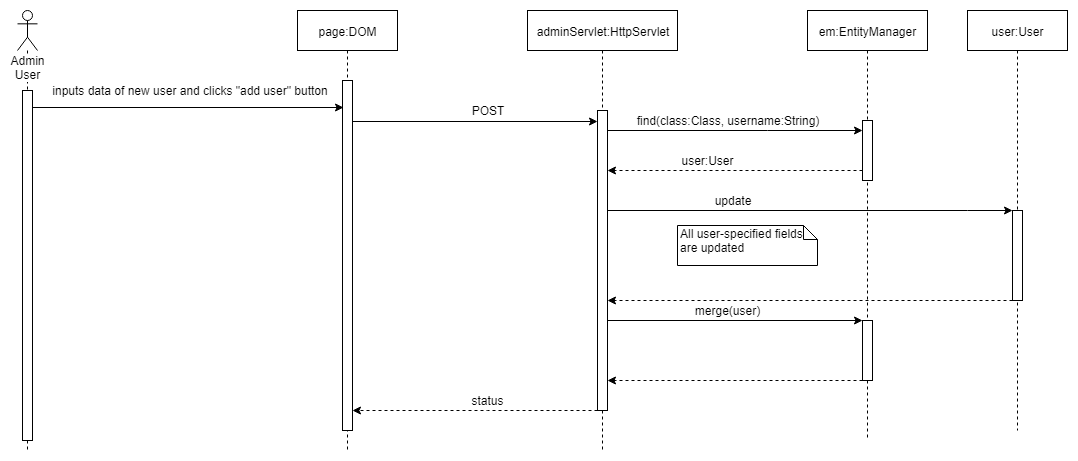

The diagram above was exported from draw.io. Its source (the exported page's mxGraphModel, read from the mxfile embedded in the PNG):
<mxGraphModel dx="1010" dy="501" grid="1" gridSize="10" guides="1" tooltips="1" connect="1" arrows="1" fold="1" page="1" pageScale="1" pageWidth="850" pageHeight="1100" math="0" shadow="0">
  <root>
    <mxCell id="0" />
    <mxCell id="1" parent="0" />
    <mxCell id="tekqLxIRSgJ-CBS5u8yE-1" value="page:DOM" style="shape=umlLifeline;perimeter=lifelinePerimeter;whiteSpace=wrap;html=1;container=1;collapsible=0;recursiveResize=0;outlineConnect=0;" vertex="1" parent="1">
      <mxGeometry x="470" y="60" width="100" height="440" as="geometry" />
    </mxCell>
    <mxCell id="tekqLxIRSgJ-CBS5u8yE-2" value="" style="html=1;points=[];perimeter=orthogonalPerimeter;" vertex="1" parent="tekqLxIRSgJ-CBS5u8yE-1">
      <mxGeometry x="45" y="70" width="10" height="350" as="geometry" />
    </mxCell>
    <mxCell id="tekqLxIRSgJ-CBS5u8yE-3" value="Admin User" style="shape=umlLifeline;participant=umlActor;perimeter=lifelinePerimeter;whiteSpace=wrap;html=1;container=1;collapsible=0;recursiveResize=0;verticalAlign=top;spacingTop=36;labelBackgroundColor=#ffffff;outlineConnect=0;size=40;" vertex="1" parent="1">
      <mxGeometry x="190" y="60" width="20" height="440" as="geometry" />
    </mxCell>
    <mxCell id="tekqLxIRSgJ-CBS5u8yE-4" value="" style="html=1;points=[];perimeter=orthogonalPerimeter;" vertex="1" parent="tekqLxIRSgJ-CBS5u8yE-3">
      <mxGeometry x="5" y="80" width="10" height="350" as="geometry" />
    </mxCell>
    <mxCell id="tekqLxIRSgJ-CBS5u8yE-5" value="inputs data of new user and clicks &quot;add user&quot; button" style="text;html=1;strokeColor=none;fillColor=none;align=center;verticalAlign=middle;whiteSpace=wrap;rounded=0;" vertex="1" parent="1">
      <mxGeometry x="222.5" y="130" width="280" height="20" as="geometry" />
    </mxCell>
    <mxCell id="tekqLxIRSgJ-CBS5u8yE-6" value="" style="endArrow=classic;html=1;rounded=0;entryX=0;entryY=0.037;entryDx=0;entryDy=0;entryPerimeter=0;" edge="1" parent="1" source="tekqLxIRSgJ-CBS5u8yE-2" target="tekqLxIRSgJ-CBS5u8yE-9">
      <mxGeometry width="50" height="50" relative="1" as="geometry">
        <mxPoint x="532.5" y="167" as="sourcePoint" />
        <mxPoint x="760" y="167" as="targetPoint" />
      </mxGeometry>
    </mxCell>
    <mxCell id="tekqLxIRSgJ-CBS5u8yE-7" value="POST" style="text;html=1;strokeColor=none;fillColor=none;align=center;verticalAlign=middle;whiteSpace=wrap;rounded=0;" vertex="1" parent="1">
      <mxGeometry x="640" y="150" width="40" height="20" as="geometry" />
    </mxCell>
    <mxCell id="tekqLxIRSgJ-CBS5u8yE-8" value="adminServlet:HttpServlet" style="shape=umlLifeline;perimeter=lifelinePerimeter;whiteSpace=wrap;html=1;container=1;collapsible=0;recursiveResize=0;outlineConnect=0;" vertex="1" parent="1">
      <mxGeometry x="700" y="60" width="150" height="440" as="geometry" />
    </mxCell>
    <mxCell id="tekqLxIRSgJ-CBS5u8yE-9" value="" style="html=1;points=[];perimeter=orthogonalPerimeter;" vertex="1" parent="tekqLxIRSgJ-CBS5u8yE-8">
      <mxGeometry x="70" y="100" width="10" height="300" as="geometry" />
    </mxCell>
    <mxCell id="tekqLxIRSgJ-CBS5u8yE-13" value="merge(user)" style="text;html=1;strokeColor=none;fillColor=none;align=center;verticalAlign=middle;whiteSpace=wrap;rounded=0;" vertex="1" parent="1">
      <mxGeometry x="860" y="350" width="80" height="20" as="geometry" />
    </mxCell>
    <mxCell id="tekqLxIRSgJ-CBS5u8yE-14" value="em:EntityManager" style="shape=umlLifeline;perimeter=lifelinePerimeter;whiteSpace=wrap;html=1;container=1;collapsible=0;recursiveResize=0;outlineConnect=0;" vertex="1" parent="1">
      <mxGeometry x="980" y="60" width="120" height="430" as="geometry" />
    </mxCell>
    <mxCell id="tekqLxIRSgJ-CBS5u8yE-15" value="" style="html=1;points=[];perimeter=orthogonalPerimeter;" vertex="1" parent="tekqLxIRSgJ-CBS5u8yE-14">
      <mxGeometry x="55" y="310" width="10" height="60" as="geometry" />
    </mxCell>
    <mxCell id="tekqLxIRSgJ-CBS5u8yE-24" value="" style="html=1;points=[];perimeter=orthogonalPerimeter;" vertex="1" parent="tekqLxIRSgJ-CBS5u8yE-14">
      <mxGeometry x="55" y="110" width="10" height="60" as="geometry" />
    </mxCell>
    <mxCell id="tekqLxIRSgJ-CBS5u8yE-18" value="status" style="text;html=1;strokeColor=none;fillColor=none;align=center;verticalAlign=middle;whiteSpace=wrap;rounded=0;" vertex="1" parent="1">
      <mxGeometry x="640" y="440" width="40" height="20" as="geometry" />
    </mxCell>
    <mxCell id="tekqLxIRSgJ-CBS5u8yE-19" value="" style="endArrow=classic;html=1;entryX=0.14;entryY=0.078;entryDx=0;entryDy=0;entryPerimeter=0;" edge="1" parent="1" source="tekqLxIRSgJ-CBS5u8yE-4" target="tekqLxIRSgJ-CBS5u8yE-2">
      <mxGeometry width="50" height="50" relative="1" as="geometry">
        <mxPoint x="210" y="150" as="sourcePoint" />
        <mxPoint x="510" y="149.5" as="targetPoint" />
      </mxGeometry>
    </mxCell>
    <mxCell id="tekqLxIRSgJ-CBS5u8yE-20" value="" style="endArrow=classic;html=1;dashed=1;" edge="1" parent="1" target="tekqLxIRSgJ-CBS5u8yE-9" source="tekqLxIRSgJ-CBS5u8yE-24">
      <mxGeometry width="50" height="50" relative="1" as="geometry">
        <mxPoint x="1010" y="220.5" as="sourcePoint" />
        <mxPoint x="790" y="220" as="targetPoint" />
        <Array as="points">
          <mxPoint x="960" y="220" />
        </Array>
      </mxGeometry>
    </mxCell>
    <mxCell id="tekqLxIRSgJ-CBS5u8yE-23" value="find(class:Class, username:String)" style="text;html=1;strokeColor=none;fillColor=none;align=center;verticalAlign=middle;whiteSpace=wrap;rounded=0;" vertex="1" parent="1">
      <mxGeometry x="795" y="160" width="210" height="20" as="geometry" />
    </mxCell>
    <mxCell id="tekqLxIRSgJ-CBS5u8yE-25" value="user:User" style="text;html=1;strokeColor=none;fillColor=none;align=center;verticalAlign=middle;whiteSpace=wrap;rounded=0;" vertex="1" parent="1">
      <mxGeometry x="850" y="200" width="60" height="20" as="geometry" />
    </mxCell>
    <mxCell id="tekqLxIRSgJ-CBS5u8yE-28" value="update" style="text;html=1;strokeColor=none;fillColor=none;align=center;verticalAlign=middle;whiteSpace=wrap;rounded=0;" vertex="1" parent="1">
      <mxGeometry x="880" y="240" width="50" height="20" as="geometry" />
    </mxCell>
    <mxCell id="tekqLxIRSgJ-CBS5u8yE-29" value="All user-specified fields are updated" style="shape=note;whiteSpace=wrap;html=1;size=14;verticalAlign=top;align=left;spacingTop=-6;" vertex="1" parent="1">
      <mxGeometry x="850" y="275" width="140" height="40" as="geometry" />
    </mxCell>
    <mxCell id="tekqLxIRSgJ-CBS5u8yE-30" value="user:User" style="shape=umlLifeline;perimeter=lifelinePerimeter;whiteSpace=wrap;html=1;container=1;collapsible=0;recursiveResize=0;outlineConnect=0;" vertex="1" parent="1">
      <mxGeometry x="1140" y="60" width="100" height="420" as="geometry" />
    </mxCell>
    <mxCell id="tekqLxIRSgJ-CBS5u8yE-31" value="" style="html=1;points=[];perimeter=orthogonalPerimeter;" vertex="1" parent="tekqLxIRSgJ-CBS5u8yE-30">
      <mxGeometry x="45" y="200" width="10" height="90" as="geometry" />
    </mxCell>
    <mxCell id="tekqLxIRSgJ-CBS5u8yE-32" value="" style="endArrow=classic;html=1;dashed=1;" edge="1" parent="1" source="tekqLxIRSgJ-CBS5u8yE-31" target="tekqLxIRSgJ-CBS5u8yE-9">
      <mxGeometry width="50" height="50" relative="1" as="geometry">
        <mxPoint x="1155" y="339" as="sourcePoint" />
        <mxPoint x="795" y="339" as="targetPoint" />
        <Array as="points">
          <mxPoint x="1130" y="350" />
        </Array>
      </mxGeometry>
    </mxCell>
    <mxCell id="tekqLxIRSgJ-CBS5u8yE-36" value="" style="endArrow=classic;html=1;rounded=0;" edge="1" parent="1" source="tekqLxIRSgJ-CBS5u8yE-9" target="tekqLxIRSgJ-CBS5u8yE-15">
      <mxGeometry width="50" height="50" relative="1" as="geometry">
        <mxPoint x="790" y="370" as="sourcePoint" />
        <mxPoint x="1000" y="370.5" as="targetPoint" />
      </mxGeometry>
    </mxCell>
    <mxCell id="tekqLxIRSgJ-CBS5u8yE-37" value="" style="endArrow=classic;html=1;rounded=0;" edge="1" parent="1" source="tekqLxIRSgJ-CBS5u8yE-9" target="tekqLxIRSgJ-CBS5u8yE-24">
      <mxGeometry width="50" height="50" relative="1" as="geometry">
        <mxPoint x="811.5" y="179.5" as="sourcePoint" />
        <mxPoint x="999" y="180" as="targetPoint" />
        <Array as="points">
          <mxPoint x="940" y="180" />
        </Array>
      </mxGeometry>
    </mxCell>
    <mxCell id="tekqLxIRSgJ-CBS5u8yE-27" value="" style="endArrow=classic;html=1;rounded=0;" edge="1" parent="1" source="tekqLxIRSgJ-CBS5u8yE-9" target="tekqLxIRSgJ-CBS5u8yE-31">
      <mxGeometry width="50" height="50" relative="1" as="geometry">
        <mxPoint x="794" y="264.5" as="sourcePoint" />
        <mxPoint x="1126.5" y="264.5" as="targetPoint" />
        <Array as="points">
          <mxPoint x="1140" y="260" />
        </Array>
      </mxGeometry>
    </mxCell>
    <mxCell id="tekqLxIRSgJ-CBS5u8yE-38" value="" style="endArrow=classic;html=1;dashed=1;" edge="1" parent="1" source="tekqLxIRSgJ-CBS5u8yE-15" target="tekqLxIRSgJ-CBS5u8yE-9">
      <mxGeometry width="50" height="50" relative="1" as="geometry">
        <mxPoint x="1000" y="430" as="sourcePoint" />
        <mxPoint x="795" y="429.5" as="targetPoint" />
        <Array as="points">
          <mxPoint x="950" y="430" />
        </Array>
      </mxGeometry>
    </mxCell>
    <mxCell id="tekqLxIRSgJ-CBS5u8yE-39" value="" style="endArrow=classic;html=1;dashed=1;" edge="1" parent="1" source="tekqLxIRSgJ-CBS5u8yE-9" target="tekqLxIRSgJ-CBS5u8yE-2">
      <mxGeometry width="50" height="50" relative="1" as="geometry">
        <mxPoint x="735" y="440" as="sourcePoint" />
        <mxPoint x="530" y="440" as="targetPoint" />
        <Array as="points">
          <mxPoint x="670" y="460" />
        </Array>
      </mxGeometry>
    </mxCell>
  </root>
</mxGraphModel>